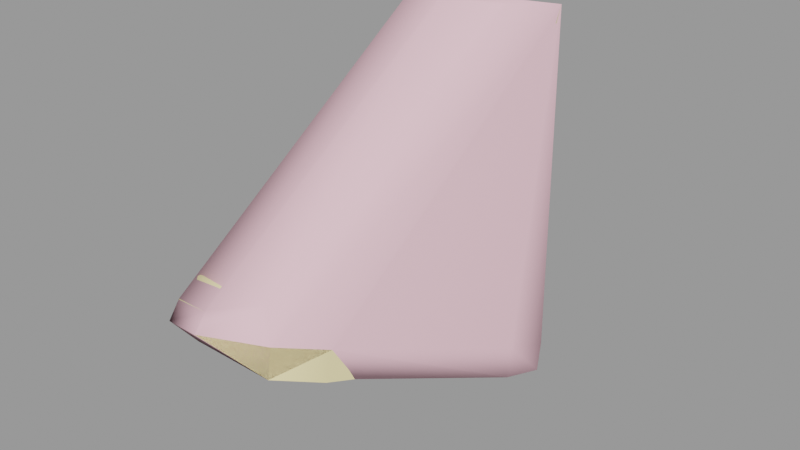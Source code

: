 # Source: soldiergib001.blend  (saved by Blender 2.92.15; exported with 4.5.12 LTS)
import bpy
from mathutils import Matrix  # noqa: F401  (used for matrix-valued properties, if any)

bpy.ops.wm.read_factory_settings(use_empty=True)
scene = bpy.context.scene
scene.name = 'soldiergib001.qc'

# ---- materials (node trees are filled in below, after node groups)
mat_soldier_red_gib = bpy.data.materials.new('soldier_red_gib')
mat_soldier_red_gib.use_transparent_shadow = False
mat_soldier_red_gib.diffuse_color = (0.9222, 0.7851, 0.4133, 1.0)
mat_phy = bpy.data.materials.new('  phy')
mat_phy.use_transparent_shadow = False
mat_phy.diffuse_color = (0.9579, 0.574, 0.6551, 1.0)

# ---- material node trees

# ---- meshes
me_soldiergib001_reference = bpy.data.meshes.new('soldiergib001_reference')
me_soldiergib001_reference.from_pydata([(-3.318, 0.4249, 3.233), (-6.886, 0.8992, 1.376), (-3.188, -0.02263, 2.22), (-7.006, 1.346, 2.391), (-2.788, 5.531, 1.043), (-2.628, 5.097, 0.0304), (-4.3, 5.561, -0.3719), (-4.42, 6.008, 0.6429), (-6.025, 4.9, 0.9412), (-5.905, 4.453, -0.07362), (-2.4, 2.85, 2.266), (-2.281, 2.406, 1.257), (-6.746, 3.939, 13.06), (-7.14, 3.12, 9.339), (-6.076, 2.773, 9.872), (-8.324, 4.335, 12.47), (-7.8, 4.47, 8.821), (-7.261, 4.264, 14.66), (-9.111, 4.958, 14.55), (-9.135, 5.79, 11.83), (-7.759, 6.07, 8.468), (-7.303, 4.981, 6.364), (-7.272, 3.505, 6.725), (-6.531, 1.93, 7.391), (-5.509, 1.465, 7.521), (-10.07, 6.624, 13.93), (-8.981, 7.397, 11.42), (-9.946, 8.194, 13.33), (-7.794, -3.385, 6.059), (-5.79, -3.007, 6.514), (-7.224, -2.558, 6.115), (-5.67, -0.741, 7.049), (-6.818, -0.1555, 6.636), (-6.442, 1.474, 6.878), (-7.48, 3.085, 5.504), (-7.441, 4.813, 4.919), (-5.737, 5.917, 5.904), (-6.622, 7.418, 8.77), (-7.453, 8.856, 11.34), (-8.233, 9.923, 13.04), (-5.639, 9.769, 13.41), (-9.349, -5.904, 6.532), (-8.448, -5.867, 7.47), (-8.906, -3.215, 5.338), (-8.126, -0.6626, 4.086), (-7.161, 2.534, 4.183), (-6.711, 4.518, 3.162), (-5.196, 6.216, 3.936), (-4.597, 6.242, 6.244), (-5.303, 7.451, 9.578), (-7.191, 1.873, 3.399), (-5.941, 4.85, 1.896), (-4.483, 6.355, 2.089), (-4.303, 5.767, 0.7927), (-5.795, 4.719, 1.048), (-8.075, -0.766, 3.195), (-9.075, -3.258, 4.174), (-9.331, -5.832, 5.341), (-8.584, -6.809, 7.431), (-6.894, -6.206, 7.871), (-6.149, -3.879, 6.671), (-7.082, -7.147, 7.723), (-8.515, -7.261, 6.723), (-6.967, -7.647, 7.053), (-2.886, 5.207, 1.178), (-7.952, -1.214, 2.181), (-9.394, -3.165, 4.095), (-9.249, -3.614, 3.085), (-9.624, -5.897, 5.194), (-9.489, -6.341, 4.257), (-8.733, -7.555, 6.846), (-8.689, -8.066, 6.247), (-6.962, -7.965, 7.227), (-6.931, -8.471, 6.634), (-5.002, -7.066, 6.256), (-4.811, -7.416, 5.285), (-4.141, -5.159, 5.562), (-3.98, -5.659, 4.61), (-4.142, -2.053, 4.227), (-4.022, -2.5, 3.213), (-3.61, 1.916, 4.603), (-3.17, 3.577, 4.552), (-2.69, 2.838, 2.245), (-3.289, 5.913, 2.507), (-4.134, 6.081, 4.957), (-3.31, 4.517, 7.022), (-5.248, -6.824, 6.116), (-5.632, -6.66, 7.37), (-4.436, -5.03, 5.438), (-4.799, -4.646, 6.218), (-4.572, -2.142, 6.156), (-3.932, 2.627, 6.449), (-4.508, 5.495, 9.126), (-4.7, 6.354, 10.29), (-5.58, 8.378, 11.22), (-5.495, 9.187, 12.09), (-4.868, 7.113, 12.08), (-5.307, 4.115, 10.1), (-4.695, 2.823, 7.84), (-4.728, 0.317, 6.748), (-4.368, 7.678, 13.47), (-5.457, 4.949, 11.9), (-5.43, 5.768, 14.44), (-5.742, 5.374, 13.05), (-4.469, 8.11, 14.07)], [], [(0, 1, 2), (0, 3, 1), (4, 5, 6), (4, 6, 7), (6, 8, 7), (6, 9, 8), (9, 3, 8), (9, 1, 3), (2, 10, 0), (2, 11, 10), (11, 4, 10), (11, 5, 4), (12, 13, 14), (12, 15, 13), (15, 16, 13), (15, 12, 17), (15, 17, 18), (19, 15, 18), (15, 19, 16), (19, 20, 16), (21, 16, 20), (21, 22, 16), (22, 13, 16), (22, 23, 13), (14, 13, 23), (14, 23, 24), (19, 18, 25), (26, 25, 27), (26, 19, 25), (19, 26, 20), (28, 29, 30), (31, 30, 29), (31, 32, 30), (32, 31, 24), (32, 24, 33), (24, 23, 33), (23, 34, 33), (23, 22, 34), (22, 35, 34), (22, 21, 35), (21, 36, 35), (36, 21, 20), (36, 20, 37), (26, 37, 20), (26, 38, 37), (38, 26, 27), (38, 27, 39), (40, 38, 39), (41, 42, 28), (41, 28, 43), (43, 28, 30), (43, 30, 44), (32, 44, 30), (32, 45, 44), (45, 32, 33), (45, 33, 34), (46, 45, 34), (46, 34, 35), (47, 46, 35), (47, 35, 36), (48, 47, 36), (37, 48, 36), (37, 49, 48), (38, 49, 37), (45, 50, 44), (45, 51, 50), (45, 46, 51), (46, 47, 52), (46, 52, 51), (51, 52, 53), (51, 53, 54), (50, 51, 54), (50, 54, 3), (55, 50, 3), (55, 44, 50), (56, 44, 55), (56, 43, 44), (57, 43, 56), (57, 41, 43), (57, 58, 41), (42, 41, 58), (59, 42, 58), (42, 59, 60), (42, 60, 28), (28, 60, 29), (59, 58, 61), (62, 61, 58), (57, 62, 58), (62, 63, 61), (52, 64, 53), (3, 65, 55), (65, 66, 55), (65, 67, 66), (67, 68, 66), (67, 69, 68), (69, 70, 68), (69, 71, 70), (71, 72, 70), (71, 73, 72), (73, 74, 72), (73, 75, 74), (75, 76, 74), (75, 77, 76), (77, 78, 76), (77, 79, 78), (79, 0, 78), (80, 78, 0), (81, 80, 0), (81, 0, 82), (64, 81, 82), (64, 83, 81), (52, 83, 64), (47, 83, 52), (47, 84, 83), (48, 84, 47), (85, 84, 48), (83, 84, 85), (83, 85, 81), (85, 80, 81), (63, 86, 87), (87, 86, 88), (87, 88, 89), (89, 88, 78), (89, 78, 90), (80, 90, 78), (91, 90, 80), (85, 91, 80), (91, 85, 92), (85, 48, 92), (48, 93, 92), (48, 49, 93), (94, 93, 49), (38, 94, 49), (94, 38, 95), (96, 94, 95), (94, 96, 93), (96, 97, 93), (93, 97, 98), (93, 98, 92), (91, 92, 98), (99, 91, 98), (91, 99, 90), (40, 95, 38), (100, 95, 40), (96, 95, 100), (101, 96, 100), (96, 101, 97), (101, 14, 97), (97, 14, 24), (97, 24, 98), (31, 98, 24), (31, 99, 98), (99, 31, 29), (99, 29, 90), (60, 90, 29), (60, 89, 90), (59, 89, 60), (59, 87, 89), (87, 59, 61), (63, 87, 61), (101, 12, 14), (12, 102, 17), (12, 103, 102), (12, 101, 103), (101, 100, 103), (103, 100, 104), (100, 40, 104), (103, 104, 102), (72, 86, 63), (72, 74, 86), (74, 88, 86), (74, 76, 88), (76, 78, 88), (66, 56, 55), (66, 57, 56), (66, 68, 57), (68, 62, 57), (68, 70, 62), (70, 63, 62), (70, 72, 63), (10, 82, 0), (10, 64, 82), (10, 4, 64), (64, 4, 7), (64, 7, 53), (7, 54, 53), (7, 8, 54), (8, 3, 54), (17, 25, 18), (17, 27, 25), (17, 39, 27), (17, 40, 39), (17, 104, 40), (17, 102, 104), (3, 0, 79), (3, 79, 65), (79, 67, 65), (79, 77, 67), (67, 77, 75), (67, 75, 69), (69, 75, 73), (69, 73, 71), (11, 6, 5), (11, 9, 6), (11, 1, 9), (11, 2, 1)])
me_soldiergib001_reference.polygons.foreach_set('use_smooth', [True] * 206)
_k = set([(0, 2), (0, 3), (0, 10), (0, 79), (0, 82), (1, 2), (1, 3), (1, 9), (2, 11), (3, 8), (3, 54), (3, 65), (4, 5), (4, 7), (4, 10), (5, 6), (5, 11), (6, 9), (7, 8), (12, 14), (12, 17), (14, 24), (17, 18), (17, 102), (18, 25), (25, 27), (27, 39), (39, 40), (40, 104), (52, 53), (53, 54), (53, 64), (55, 56), (55, 66), (56, 57), (57, 62), (62, 63), (63, 86), (64, 82), (65, 67), (66, 68), (67, 69), (68, 70), (69, 71), (70, 72), (71, 73), (72, 74), (73, 75), (74, 76), (75, 77), (76, 78), (77, 79), (78, 88), (86, 88), (102, 104)])
me_soldiergib001_reference.attributes.new('sharp_edge', 'BOOLEAN', 'EDGE').data.foreach_set('value', [ (min(e.vertices), max(e.vertices)) in _k for e in me_soldiergib001_reference.edges])
_uv = me_soldiergib001_reference.uv_layers.new(name='UVMap')
_uv.uv.foreach_set('vector', [0.4764, 0.07024, 0.4749, 0.01835, 0.4692, 0.06703, 0.4764, 0.07024, 0.482, 0.02168, 0.4749, 0.01835, 0.679, 0.5893, 0.6798, 0.5761, 0.6681, 0.5769, 0.679, 0.5893, 0.6681, 0.5769, 0.6691, 0.5905, 0.6681, 0.5769, 0.6577, 0.596, 0.6691, 0.5905, 0.6681, 0.5769, 0.6563, 0.5818, 0.6577, 0.596, 0.6563, 0.5818, 0.6367, 0.6101, 0.6577, 0.596, 0.6563, 0.5818, 0.6331, 0.5976, 0.6367, 0.6101, 0.7139, 0.5967, 0.6961, 0.598, 0.7104, 0.6093, 0.7139, 0.5967, 0.6979, 0.5843, 0.6961, 0.598, 0.6979, 0.5843, 0.679, 0.5893, 0.6961, 0.598, 0.6979, 0.5843, 0.6798, 0.5761, 0.679, 0.5893, 0.6238, 0.7327, 0.635, 0.6916, 0.626, 0.6967, 0.6238, 0.7327, 0.6344, 0.7336, 0.635, 0.6916, 0.6344, 0.7336, 0.6449, 0.693, 0.635, 0.6916, 0.6344, 0.7336, 0.6238, 0.7327, 0.6226, 0.7521, 0.6344, 0.7336, 0.6226, 0.7521, 0.6331, 0.7615, 0.645, 0.7359, 0.6344, 0.7336, 0.6331, 0.7615, 0.6344, 0.7336, 0.645, 0.7359, 0.6449, 0.693, 0.645, 0.7359, 0.6552, 0.6951, 0.6449, 0.693, 0.6536, 0.6663, 0.6449, 0.693, 0.6552, 0.6951, 0.6536, 0.6663, 0.6434, 0.6652, 0.6449, 0.693, 0.6434, 0.6652, 0.635, 0.6916, 0.6449, 0.693, 0.6434, 0.6652, 0.6315, 0.666, 0.635, 0.6916, 0.626, 0.6967, 0.635, 0.6916, 0.6315, 0.666, 0.626, 0.6967, 0.6315, 0.666, 0.6244, 0.6718, 0.645, 0.7359, 0.6331, 0.7615, 0.6439, 0.7661, 0.6541, 0.7375, 0.6439, 0.7661, 0.6519, 0.7665, 0.6541, 0.7375, 0.645, 0.7359, 0.6439, 0.7661, 0.645, 0.7359, 0.6541, 0.7375, 0.6552, 0.6951, 0.6023, 0.633, 0.6033, 0.6571, 0.6078, 0.639, 0.6155, 0.6646, 0.6078, 0.639, 0.6033, 0.6571, 0.6155, 0.6646, 0.6212, 0.6519, 0.6078, 0.639, 0.6212, 0.6519, 0.6155, 0.6646, 0.6244, 0.6718, 0.6212, 0.6519, 0.6244, 0.6718, 0.6299, 0.6601, 0.6244, 0.6718, 0.6315, 0.666, 0.6299, 0.6601, 0.6315, 0.666, 0.6429, 0.6501, 0.6299, 0.6601, 0.6315, 0.666, 0.6434, 0.6652, 0.6429, 0.6501, 0.6434, 0.6652, 0.6536, 0.6491, 0.6429, 0.6501, 0.6434, 0.6652, 0.6536, 0.6663, 0.6536, 0.6491, 0.6536, 0.6663, 0.6663, 0.6605, 0.6536, 0.6491, 0.6663, 0.6605, 0.6536, 0.6663, 0.6552, 0.6951, 0.6663, 0.6605, 0.6552, 0.6951, 0.6664, 0.7012, 0.6541, 0.7375, 0.6664, 0.7012, 0.6552, 0.6951, 0.6541, 0.7375, 0.6655, 0.7378, 0.6664, 0.7012, 0.6655, 0.7378, 0.6541, 0.7375, 0.6519, 0.7665, 0.6655, 0.7378, 0.6519, 0.7665, 0.6633, 0.7678, 0.6761, 0.7637, 0.6655, 0.7378, 0.6633, 0.7678, 0.5858, 0.6176, 0.5842, 0.6325, 0.6023, 0.633, 0.5858, 0.6176, 0.6023, 0.633, 0.6035, 0.6171, 0.6035, 0.6171, 0.6023, 0.633, 0.6078, 0.639, 0.6035, 0.6171, 0.6078, 0.639, 0.6214, 0.6171, 0.6212, 0.6519, 0.6214, 0.6171, 0.6078, 0.639, 0.6212, 0.6519, 0.641, 0.6325, 0.6214, 0.6171, 0.641, 0.6325, 0.6212, 0.6519, 0.6299, 0.6601, 0.641, 0.6325, 0.6299, 0.6601, 0.6429, 0.6501, 0.6547, 0.6269, 0.641, 0.6325, 0.6429, 0.6501, 0.6547, 0.6269, 0.6429, 0.6501, 0.6536, 0.6491, 0.6688, 0.6354, 0.6547, 0.6269, 0.6536, 0.6491, 0.6688, 0.6354, 0.6536, 0.6491, 0.6663, 0.6605, 0.675, 0.6626, 0.6688, 0.6354, 0.6663, 0.6605, 0.6664, 0.7012, 0.675, 0.6626, 0.6663, 0.6605, 0.6664, 0.7012, 0.6763, 0.7065, 0.675, 0.6626, 0.6655, 0.7378, 0.6763, 0.7065, 0.6664, 0.7012, 0.641, 0.6325, 0.6381, 0.6221, 0.6214, 0.6171, 0.641, 0.6325, 0.6588, 0.6103, 0.6381, 0.6221, 0.641, 0.6325, 0.6547, 0.6269, 0.6588, 0.6103, 0.6547, 0.6269, 0.6688, 0.6354, 0.6709, 0.6116, 0.6547, 0.6269, 0.6709, 0.6116, 0.6588, 0.6103, 0.6588, 0.6103, 0.6709, 0.6116, 0.6697, 0.5943, 0.6588, 0.6103, 0.6697, 0.5943, 0.6586, 0.5992, 0.6381, 0.6221, 0.6588, 0.6103, 0.6586, 0.5992, 0.6381, 0.6221, 0.6586, 0.5992, 0.6367, 0.6101, 0.623, 0.6067, 0.6381, 0.6221, 0.6367, 0.6101, 0.623, 0.6067, 0.6214, 0.6171, 0.6381, 0.6221, 0.6057, 0.6038, 0.6214, 0.6171, 0.623, 0.6067, 0.6057, 0.6038, 0.6035, 0.6171, 0.6214, 0.6171, 0.5883, 0.6049, 0.6035, 0.6171, 0.6057, 0.6038, 0.5883, 0.6049, 0.5858, 0.6176, 0.6035, 0.6171, 0.5883, 0.6049, 0.5786, 0.6273, 0.5858, 0.6176, 0.5842, 0.6325, 0.5858, 0.6176, 0.5786, 0.6273, 0.5816, 0.6491, 0.5842, 0.6325, 0.5786, 0.6273, 0.5842, 0.6325, 0.5816, 0.6491, 0.5989, 0.6536, 0.5842, 0.6325, 0.5989, 0.6536, 0.6023, 0.633, 0.6023, 0.633, 0.5989, 0.6536, 0.6033, 0.6571, 0.5816, 0.6491, 0.5786, 0.6273, 0.5739, 0.6408, 0.5765, 0.6174, 0.5739, 0.6408, 0.5786, 0.6273, 0.5883, 0.6049, 0.5765, 0.6174, 0.5786, 0.6273, 0.5765, 0.6174, 0.5688, 0.6326, 0.5739, 0.6408, 0.6709, 0.6116, 0.68, 0.5935, 0.6697, 0.5943, 0.6367, 0.6101, 0.6237, 0.592, 0.623, 0.6067, 0.6237, 0.592, 0.6059, 0.5997, 0.623, 0.6067, 0.6237, 0.592, 0.6061, 0.587, 0.6059, 0.5997, 0.6061, 0.587, 0.5881, 0.6009, 0.6059, 0.5997, 0.6061, 0.587, 0.5872, 0.5886, 0.5881, 0.6009, 0.5872, 0.5886, 0.5747, 0.6145, 0.5881, 0.6009, 0.5872, 0.5886, 0.5724, 0.6067, 0.5747, 0.6145, 0.5724, 0.6067, 0.567, 0.6292, 0.5747, 0.6145, 0.5724, 0.6067, 0.5634, 0.6222, 0.567, 0.6292, 0.7739, 0.6211, 0.7597, 0.6146, 0.7716, 0.6296, 0.7739, 0.6211, 0.7603, 0.6017, 0.7597, 0.6146, 0.7603, 0.6017, 0.7466, 0.6109, 0.7597, 0.6146, 0.7603, 0.6017, 0.7477, 0.5983, 0.7466, 0.6109, 0.7477, 0.5983, 0.7264, 0.6127, 0.7466, 0.6109, 0.7477, 0.5983, 0.7268, 0.5982, 0.7264, 0.6127, 0.7268, 0.5982, 0.7104, 0.6093, 0.7264, 0.6127, 0.7034, 0.6287, 0.7264, 0.6127, 0.7104, 0.6093, 0.6927, 0.6314, 0.7034, 0.6287, 0.7104, 0.6093, 0.6927, 0.6314, 0.7104, 0.6093, 0.6955, 0.6012, 0.68, 0.5935, 0.6927, 0.6314, 0.6955, 0.6012, 0.68, 0.5935, 0.6776, 0.612, 0.6927, 0.6314, 0.6709, 0.6116, 0.6776, 0.612, 0.68, 0.5935, 0.6688, 0.6354, 0.6776, 0.612, 0.6709, 0.6116, 0.6688, 0.6354, 0.6762, 0.6449, 0.6776, 0.612, 0.675, 0.6626, 0.6762, 0.6449, 0.6688, 0.6354, 0.6898, 0.662, 0.6762, 0.6449, 0.675, 0.6626, 0.6776, 0.612, 0.6762, 0.6449, 0.6898, 0.662, 0.6776, 0.612, 0.6898, 0.662, 0.6927, 0.6314, 0.6898, 0.662, 0.7034, 0.6287, 0.6927, 0.6314, 0.7697, 0.6324, 0.7584, 0.6183, 0.7599, 0.6339, 0.7599, 0.6339, 0.7584, 0.6183, 0.7459, 0.6151, 0.7599, 0.6339, 0.7459, 0.6151, 0.7453, 0.6264, 0.7453, 0.6264, 0.7459, 0.6151, 0.7264, 0.6127, 0.7453, 0.6264, 0.7264, 0.6127, 0.7301, 0.6353, 0.7034, 0.6287, 0.7301, 0.6353, 0.7264, 0.6127, 0.7017, 0.6518, 0.7301, 0.6353, 0.7034, 0.6287, 0.6898, 0.662, 0.7017, 0.6518, 0.7034, 0.6287, 0.7017, 0.6518, 0.6898, 0.662, 0.6873, 0.6909, 0.6898, 0.662, 0.675, 0.6626, 0.6873, 0.6909, 0.675, 0.6626, 0.6853, 0.708, 0.6873, 0.6909, 0.675, 0.6626, 0.6763, 0.7065, 0.6853, 0.708, 0.6764, 0.7304, 0.6853, 0.708, 0.6763, 0.7065, 0.6655, 0.7378, 0.6764, 0.7304, 0.6763, 0.7065, 0.6764, 0.7304, 0.6655, 0.7378, 0.6758, 0.7458, 0.6865, 0.7325, 0.6764, 0.7304, 0.6758, 0.7458, 0.6764, 0.7304, 0.6865, 0.7325, 0.6853, 0.708, 0.6865, 0.7325, 0.6981, 0.697, 0.6853, 0.708, 0.6853, 0.708, 0.6981, 0.697, 0.7031, 0.6696, 0.6853, 0.708, 0.7031, 0.6696, 0.6873, 0.6909, 0.7017, 0.6518, 0.6873, 0.6909, 0.7031, 0.6696, 0.7168, 0.651, 0.7017, 0.6518, 0.7031, 0.6696, 0.7017, 0.6518, 0.7168, 0.651, 0.7301, 0.6353, 0.6761, 0.7637, 0.6758, 0.7458, 0.6655, 0.7378, 0.6882, 0.7531, 0.6758, 0.7458, 0.6761, 0.7637, 0.6865, 0.7325, 0.6758, 0.7458, 0.6882, 0.7531, 0.6982, 0.7192, 0.6865, 0.7325, 0.6882, 0.7531, 0.6865, 0.7325, 0.6982, 0.7192, 0.6981, 0.697, 0.6982, 0.7192, 0.7089, 0.6929, 0.6981, 0.697, 0.6981, 0.697, 0.7089, 0.6929, 0.7133, 0.6691, 0.6981, 0.697, 0.7133, 0.6691, 0.7031, 0.6696, 0.725, 0.6571, 0.7031, 0.6696, 0.7133, 0.6691, 0.725, 0.6571, 0.7168, 0.651, 0.7031, 0.6696, 0.7168, 0.651, 0.725, 0.6571, 0.7378, 0.6455, 0.7168, 0.651, 0.7378, 0.6455, 0.7301, 0.6353, 0.7437, 0.646, 0.7301, 0.6353, 0.7378, 0.6455, 0.7437, 0.646, 0.7453, 0.6264, 0.7301, 0.6353, 0.7607, 0.6497, 0.7453, 0.6264, 0.7437, 0.646, 0.7607, 0.6497, 0.7599, 0.6339, 0.7453, 0.6264, 0.7599, 0.6339, 0.7607, 0.6497, 0.7672, 0.6433, 0.7697, 0.6324, 0.7599, 0.6339, 0.7672, 0.6433, 0.6982, 0.7192, 0.7103, 0.7287, 0.7089, 0.6929, 0.7103, 0.7287, 0.7018, 0.7508, 0.7148, 0.7453, 0.7103, 0.7287, 0.7003, 0.7329, 0.7018, 0.7508, 0.7103, 0.7287, 0.6982, 0.7192, 0.7003, 0.7329, 0.6982, 0.7192, 0.6882, 0.7531, 0.7003, 0.7329, 0.7003, 0.7329, 0.6882, 0.7531, 0.6882, 0.7617, 0.6882, 0.7531, 0.6761, 0.7637, 0.6882, 0.7617, 0.7003, 0.7329, 0.6882, 0.7617, 0.7018, 0.7508, 0.7716, 0.6296, 0.7584, 0.6183, 0.7697, 0.6324, 0.7716, 0.6296, 0.7597, 0.6146, 0.7584, 0.6183, 0.7597, 0.6146, 0.7459, 0.6151, 0.7584, 0.6183, 0.7597, 0.6146, 0.7466, 0.6109, 0.7459, 0.6151, 0.7466, 0.6109, 0.7264, 0.6127, 0.7459, 0.6151, 0.6059, 0.5997, 0.6057, 0.6038, 0.623, 0.6067, 0.6059, 0.5997, 0.5883, 0.6049, 0.6057, 0.6038, 0.6059, 0.5997, 0.5881, 0.6009, 0.5883, 0.6049, 0.5881, 0.6009, 0.5765, 0.6174, 0.5883, 0.6049, 0.5881, 0.6009, 0.5747, 0.6145, 0.5765, 0.6174, 0.5747, 0.6145, 0.5688, 0.6326, 0.5765, 0.6174, 0.5747, 0.6145, 0.567, 0.6292, 0.5688, 0.6326, 0.6961, 0.598, 0.6955, 0.6012, 0.7104, 0.6093, 0.6961, 0.598, 0.68, 0.5935, 0.6955, 0.6012, 0.6961, 0.598, 0.679, 0.5893, 0.68, 0.5935, 0.68, 0.5935, 0.679, 0.5893, 0.6691, 0.5905, 0.68, 0.5935, 0.6691, 0.5905, 0.6697, 0.5943, 0.6691, 0.5905, 0.6586, 0.5992, 0.6697, 0.5943, 0.6691, 0.5905, 0.6577, 0.596, 0.6586, 0.5992, 0.6577, 0.596, 0.6367, 0.6101, 0.6586, 0.5992, 0.07967, 0.7874, 0.02558, 0.8624, 0.04519, 0.8079, 0.07967, 0.7874, 0.02575, 0.9151, 0.02558, 0.8624, 0.07967, 0.7874, 0.05581, 0.9735, 0.02575, 0.9151, 0.07967, 0.7874, 0.1043, 0.9703, 0.05581, 0.9735, 0.07967, 0.7874, 0.128, 0.9161, 0.1043, 0.9703, 0.07967, 0.7874, 0.1121, 0.8385, 0.128, 0.9161, 0.482, 0.02168, 0.4764, 0.07024, 0.4951, 0.0793, 0.482, 0.02168, 0.4951, 0.0793, 0.4995, 0.02543, 0.4951, 0.0793, 0.5179, 0.02814, 0.4995, 0.02543, 0.4951, 0.0793, 0.5138, 0.1027, 0.5179, 0.02814, 0.5179, 0.02814, 0.5138, 0.1027, 0.5269, 0.106, 0.5179, 0.02814, 0.5269, 0.106, 0.5349, 0.04524, 0.5349, 0.04524, 0.5269, 0.106, 0.5434, 0.09481, 0.5349, 0.04524, 0.5434, 0.09481, 0.5464, 0.07195, 0.4519, 0.05978, 0.4391, 0.01423, 0.4368, 0.03658, 0.4519, 0.05978, 0.4506, 0.003877, 0.4391, 0.01423, 0.4519, 0.05978, 0.4749, 0.01835, 0.4506, 0.003877, 0.4519, 0.05978, 0.4692, 0.06703, 0.4749, 0.01835])
me_soldiergib001_reference.materials.append(mat_soldier_red_gib)
me_soldiergib001_reference.use_remesh_fix_poles = True
me_soldiergib001_reference.use_remesh_preserve_attributes = False
me_soldiergib001_reference.use_mirror_vertex_groups = False
me_soldiergib001_reference.update()
me_soldiergib001_reference.normals_split_custom_set([tuple(v) for v in zip(*[iter([-0.3015, -0.8858, 0.3529, -0.3019, -0.8852, 0.3539, -0.3016, -0.8857, 0.3531, -0.3015, -0.8858, 0.3529, -0.3019, -0.8853, 0.3538, -0.3019, -0.8852, 0.3539, 0.3327, 0.8808, -0.3368, 0.3327, 0.8809, -0.3368, -0.1344, 0.9034, -0.4073, 0.3327, 0.8808, -0.3368, -0.1344, 0.9034, -0.4073, -0.1345, 0.9034, -0.4072, -0.1344, 0.9034, -0.4073, -0.8177, 0.4847, -0.3104, -0.1345, 0.9034, -0.4072, -0.1344, 0.9034, -0.4073, -0.8177, 0.4848, -0.3104, -0.8177, 0.4847, -0.3104, -0.8177, 0.4848, -0.3104, -0.9629, 0.1858, -0.1959, -0.8177, 0.4847, -0.3104, -0.8177, 0.4848, -0.3104, -0.9629, 0.1858, -0.1959, -0.9629, 0.1858, -0.1959, 0.9374, -0.2608, 0.2308, 0.9872, -0.04972, 0.1516, 0.9374, -0.2608, 0.2308, 0.9374, -0.2608, 0.2308, 0.9872, -0.04973, 0.1517, 0.9872, -0.04972, 0.1516, 0.9872, -0.04973, 0.1517, 0.9843, 0.164, 0.06452, 0.9872, -0.04972, 0.1516, 0.9872, -0.04973, 0.1517, 0.9843, 0.164, 0.06452, 0.9843, 0.164, 0.06452, -0.3401, -0.9226, 0.1821, -0.6843, -0.7197, 0.1175, -0.3967, -0.8678, 0.2994, -0.3401, -0.9226, 0.1821, -0.634, -0.7731, 0.01796, -0.6843, -0.7197, 0.1175, -0.634, -0.7731, 0.01796, -0.9448, -0.2643, -0.1937, -0.6843, -0.7197, 0.1175, -0.634, -0.7731, 0.01796, -0.3401, -0.9226, 0.1821, -0.324, -0.9375, 0.1269, -0.634, -0.7731, 0.01796, -0.324, -0.9375, 0.1269, -0.6176, -0.7863, -0.01551, -0.9139, -0.2916, -0.2826, -0.634, -0.7731, 0.01796, -0.6176, -0.7863, -0.01551, -0.634, -0.7731, 0.01796, -0.9139, -0.2916, -0.2826, -0.9448, -0.2643, -0.1937, -0.9139, -0.2916, -0.2826, -0.8391, 0.3214, -0.4388, -0.9448, -0.2643, -0.1937, -0.8843, 0.4302, -0.1814, -0.9448, -0.2643, -0.1937, -0.8391, 0.3214, -0.4388, -0.8843, 0.4302, -0.1814, -0.9778, -0.2065, 0.03475, -0.9448, -0.2643, -0.1937, -0.9778, -0.2065, 0.03475, -0.6843, -0.7197, 0.1175, -0.9448, -0.2643, -0.1937, -0.9778, -0.2065, 0.03475, -0.7122, -0.6297, 0.3102, -0.6843, -0.7197, 0.1175, -0.3967, -0.8678, 0.2994, -0.6843, -0.7197, 0.1175, -0.7122, -0.6297, 0.3102, -0.3967, -0.8678, 0.2994, -0.7122, -0.6297, 0.3102, -0.04635, -0.6157, 0.7866, -0.9139, -0.2916, -0.2826, -0.6176, -0.7863, -0.01551, -0.9063, -0.3035, -0.2941, -0.8131, 0.287, -0.5064, -0.9063, -0.3035, -0.2941, -0.8085, 0.2658, -0.525, -0.8131, 0.287, -0.5064, -0.9139, -0.2916, -0.2826, -0.9063, -0.3035, -0.2941, -0.9139, -0.2916, -0.2826, -0.8131, 0.287, -0.5064, -0.8391, 0.3214, -0.4388, -0.3727, 0.4182, 0.8284, 0.03786, -0.04539, 0.9983, -0.5465, 0.1791, 0.8181, 0.007332, -0.2137, 0.9769, -0.5465, 0.1791, 0.8181, 0.03786, -0.04539, 0.9983, 0.007332, -0.2137, 0.9769, -0.7409, -0.06014, 0.669, -0.5465, 0.1791, 0.8181, -0.7409, -0.06014, 0.669, 0.007332, -0.2137, 0.9769, -0.04635, -0.6157, 0.7866, -0.7409, -0.06014, 0.669, -0.04635, -0.6157, 0.7866, -0.7676, -0.3611, 0.5295, -0.04635, -0.6157, 0.7866, -0.7122, -0.6297, 0.3102, -0.7676, -0.3611, 0.5295, -0.7122, -0.6297, 0.3102, -0.9909, -0.1175, 0.06511, -0.7676, -0.3611, 0.5295, -0.7122, -0.6297, 0.3102, -0.9778, -0.2065, 0.03475, -0.9909, -0.1175, 0.06511, -0.9778, -0.2065, 0.03475, -0.8701, 0.4763, -0.1271, -0.9909, -0.1175, 0.06511, -0.9778, -0.2065, 0.03475, -0.8843, 0.4302, -0.1814, -0.8701, 0.4763, -0.1271, -0.8843, 0.4302, -0.1814, -0.3688, 0.8984, -0.2386, -0.8701, 0.4763, -0.1271, -0.3688, 0.8984, -0.2386, -0.8843, 0.4302, -0.1814, -0.8391, 0.3214, -0.4388, -0.3688, 0.8984, -0.2386, -0.8391, 0.3214, -0.4388, -0.2477, 0.8291, -0.5012, -0.8131, 0.287, -0.5064, -0.2477, 0.8291, -0.5012, -0.8391, 0.3214, -0.4388, -0.8131, 0.287, -0.5064, -0.1685, 0.7939, -0.5843, -0.2477, 0.8291, -0.5012, -0.1685, 0.7939, -0.5843, -0.8131, 0.287, -0.5064, -0.8085, 0.2658, -0.525, -0.1685, 0.7939, -0.5843, -0.8085, 0.2658, -0.525, -0.2864, 0.7772, -0.5603, 0.5175, 0.7821, -0.3472, -0.1685, 0.7939, -0.5843, -0.2864, 0.7772, -0.5603, -0.8973, 0.05406, 0.4382, -0.4381, 0.2648, 0.859, -0.3727, 0.4182, 0.8284, -0.8973, 0.05406, 0.4382, -0.3727, 0.4182, 0.8284, -0.8194, 0.3937, 0.4165, -0.8194, 0.3937, 0.4165, -0.3727, 0.4182, 0.8284, -0.5465, 0.1791, 0.8181, -0.8194, 0.3937, 0.4165, -0.5465, 0.1791, 0.8181, -0.9224, 0.3496, 0.1641, -0.7409, -0.06014, 0.669, -0.9224, 0.3496, 0.1641, -0.5465, 0.1791, 0.8181, -0.7409, -0.06014, 0.669, -0.9938, 0.09733, -0.05312, -0.9224, 0.3496, 0.1641, -0.9938, 0.09733, -0.05312, -0.7409, -0.06014, 0.669, -0.7676, -0.3611, 0.5295, -0.9938, 0.09733, -0.05312, -0.7676, -0.3611, 0.5295, -0.9909, -0.1175, 0.06511, -0.8496, 0.4368, -0.2957, -0.9938, 0.09733, -0.05312, -0.9909, -0.1175, 0.06511, -0.8496, 0.4368, -0.2957, -0.9909, -0.1175, 0.06511, -0.8701, 0.4763, -0.1271, -0.3138, 0.9451, -0.09137, -0.8496, 0.4368, -0.2957, -0.8701, 0.4763, -0.1271, -0.3138, 0.9451, -0.09137, -0.8701, 0.4763, -0.1271, -0.3688, 0.8984, -0.2386, 0.4876, 0.8709, -0.06148, -0.3138, 0.9451, -0.09137, -0.3688, 0.8984, -0.2386, -0.2477, 0.8291, -0.5012, 0.4876, 0.8709, -0.06148, -0.3688, 0.8984, -0.2386, -0.2477, 0.8291, -0.5012, 0.6035, 0.7528, -0.2628, 0.4876, 0.8709, -0.06148, -0.1685, 0.7939, -0.5843, 0.6035, 0.7528, -0.2628, -0.2477, 0.8291, -0.5012, -0.9938, 0.09733, -0.05312, -0.9323, 0.2505, -0.2608, -0.9224, 0.3496, 0.1641, -0.9938, 0.09733, -0.05312, -0.8287, 0.4697, -0.3044, -0.9323, 0.2505, -0.2608, -0.9938, 0.09733, -0.05312, -0.8496, 0.4368, -0.2957, -0.8287, 0.4697, -0.3044, -0.8496, 0.4368, -0.2957, -0.3138, 0.9451, -0.09137, -0.1979, 0.9511, -0.2373, -0.8496, 0.4368, -0.2957, -0.1979, 0.9511, -0.2373, -0.8287, 0.4697, -0.3044, -0.8287, 0.4697, -0.3044, -0.1979, 0.9511, -0.2373, -0.6213, 0.7097, -0.3322, -0.8287, 0.4697, -0.3044, -0.6213, 0.7097, -0.3322, -0.8108, 0.4991, -0.3058, -0.9323, 0.2505, -0.2608, -0.8287, 0.4697, -0.3044, -0.8108, 0.4991, -0.3058, -0.9323, 0.2505, -0.2608, -0.8108, 0.4991, -0.3058, -0.9182, 0.3092, -0.2476, -0.9171, 0.3523, -0.1868, -0.9323, 0.2505, -0.2608, -0.9182, 0.3092, -0.2476, -0.9171, 0.3523, -0.1868, -0.9224, 0.3496, 0.1641, -0.9323, 0.2505, -0.2608, -0.9661, 0.2535, 0.04804, -0.9224, 0.3496, 0.1641, -0.9171, 0.3523, -0.1868, -0.9661, 0.2535, 0.04804, -0.8194, 0.3937, 0.4165, -0.9224, 0.3496, 0.1641, -0.9795, -0.1893, 0.06928, -0.8194, 0.3937, 0.4165, -0.9661, 0.2535, 0.04804, -0.9795, -0.1893, 0.06928, -0.8973, 0.05406, 0.4382, -0.8194, 0.3937, 0.4165, -0.9795, -0.1893, 0.06928, -0.6306, -0.3897, 0.6712, -0.8973, 0.05406, 0.4382, -0.4381, 0.2648, 0.859, -0.8973, 0.05406, 0.4382, -0.6306, -0.3897, 0.6712, 0.1015, 0.1467, 0.984, -0.4381, 0.2648, 0.859, -0.6306, -0.3897, 0.6712, -0.4381, 0.2648, 0.859, 0.1015, 0.1467, 0.984, 0.09504, 0.2672, 0.9589, -0.4381, 0.2648, 0.859, 0.09504, 0.2672, 0.9589, -0.3727, 0.4182, 0.8284, -0.3727, 0.4182, 0.8284, 0.09504, 0.2672, 0.9589, 0.03786, -0.04539, 0.9983, 0.1015, 0.1467, 0.984, -0.6306, -0.3897, 0.6712, 0.07447, -0.5471, 0.8338, -0.6238, -0.7155, 0.3146, 0.07447, -0.5471, 0.8338, -0.6306, -0.3897, 0.6712, -0.9795, -0.1893, 0.06928, -0.6238, -0.7155, 0.3146, -0.6306, -0.3897, 0.6712, -0.6238, -0.7155, 0.3146, 0.1021, -0.8625, 0.4956, 0.07447, -0.5471, 0.8338, -0.1979, 0.9511, -0.2373, 0.8036, 0.5883, -0.09038, 0.424, 0.8461, -0.3229, -0.9182, 0.3092, -0.2476, -0.8901, 0.3639, -0.2743, -0.9171, 0.3523, -0.1868, -0.8901, 0.3639, -0.2743, -0.9539, 0.2023, -0.2218, -0.9171, 0.3523, -0.1868, -0.8901, 0.3639, -0.2743, -0.9539, 0.2023, -0.2218, -0.9539, 0.2023, -0.2218, -0.9539, 0.2023, -0.2218, -0.9856, -0.1677, -0.02216, -0.9539, 0.2023, -0.2218, -0.9539, 0.2023, -0.2218, -0.9856, -0.1677, -0.02216, -0.9856, -0.1677, -0.02216, -0.9856, -0.1677, -0.02216, -0.6885, -0.6049, 0.3999, -0.9856, -0.1677, -0.02216, -0.9856, -0.1677, -0.02216, -0.6886, -0.605, 0.3999, -0.6885, -0.6049, 0.3999, -0.6886, -0.605, 0.3999, 0.1563, -0.7897, 0.5933, -0.6885, -0.6049, 0.3999, -0.6886, -0.605, 0.3999, 0.1563, -0.7897, 0.5933, 0.1563, -0.7897, 0.5933, 0.1563, -0.7897, 0.5933, 0.7684, -0.5079, 0.3894, 0.1563, -0.7897, 0.5933, 0.1563, -0.7897, 0.5933, 0.7684, -0.508, 0.3894, 0.7684, -0.5079, 0.3894, 0.7684, -0.508, 0.3894, 0.969, -0.1271, 0.2118, 0.7684, -0.5079, 0.3894, 0.7684, -0.508, 0.3894, 0.969, -0.1271, 0.2118, 0.969, -0.1271, 0.2118, 0.969, -0.1271, 0.2118, 0.9708, -0.08867, 0.2231, 0.969, -0.1271, 0.2118, 0.969, -0.1271, 0.2118, 0.9822, -0.08766, 0.166, 0.9708, -0.08867, 0.2231, 0.9822, -0.08766, 0.166, 0.9471, -0.1845, 0.2625, 0.9708, -0.08867, 0.2231, 0.9366, -0.1951, 0.291, 0.9708, -0.08867, 0.2231, 0.9471, -0.1845, 0.2625, 0.9785, 0.009925, 0.2059, 0.9366, -0.1951, 0.291, 0.9471, -0.1845, 0.2625, 0.9785, 0.009925, 0.2059, 0.9471, -0.1845, 0.2625, 0.9715, 0.00265, 0.2371, 0.8036, 0.5883, -0.09038, 0.9785, 0.009925, 0.2059, 0.9715, 0.00265, 0.2371, 0.8036, 0.5883, -0.09038, 0.7348, 0.6782, 0.006219, 0.9785, 0.009925, 0.2059, -0.1979, 0.9511, -0.2373, 0.7348, 0.6782, 0.006219, 0.8036, 0.5883, -0.09038, -0.3138, 0.9451, -0.09137, 0.7348, 0.6782, 0.006219, -0.1979, 0.9511, -0.2373, -0.3138, 0.9451, -0.09137, 0.5188, 0.849, 0.1003, 0.7348, 0.6782, 0.006219, 0.4876, 0.8709, -0.06148, 0.5188, 0.849, 0.1003, -0.3138, 0.9451, -0.09137, 0.9528, 0.08791, 0.2907, 0.5188, 0.849, 0.1003, 0.4876, 0.8709, -0.06148, 0.7348, 0.6782, 0.006219, 0.5188, 0.849, 0.1003, 0.9528, 0.08791, 0.2907, 0.7348, 0.6782, 0.006219, 0.9528, 0.08791, 0.2907, 0.9785, 0.009925, 0.2059, 0.9528, 0.08791, 0.2907, 0.9366, -0.1951, 0.291, 0.9785, 0.009925, 0.2059, 0.1021, -0.8625, 0.4956, 0.7404, -0.5269, 0.4174, 0.6175, -0.2598, 0.7424, 0.6175, -0.2598, 0.7424, 0.7404, -0.5269, 0.4174, 0.9347, -0.1152, 0.3363, 0.6175, -0.2598, 0.7424, 0.9347, -0.1152, 0.3363, 0.726, 0.02116, 0.6873, 0.726, 0.02116, 0.6873, 0.9347, -0.1152, 0.3363, 0.9708, -0.08867, 0.2231, 0.726, 0.02116, 0.6873, 0.9708, -0.08867, 0.2231, 0.7873, -0.1143, 0.6059, 0.9366, -0.1951, 0.291, 0.7873, -0.1143, 0.6059, 0.9708, -0.08867, 0.2231, 0.8725, -0.263, 0.4119, 0.7873, -0.1143, 0.6059, 0.9366, -0.1951, 0.291, 0.9528, 0.08791, 0.2907, 0.8725, -0.263, 0.4119, 0.9366, -0.1951, 0.291, 0.8725, -0.263, 0.4119, 0.9528, 0.08791, 0.2907, 0.9449, 0.1124, 0.3076, 0.9528, 0.08791, 0.2907, 0.4876, 0.8709, -0.06148, 0.9449, 0.1124, 0.3076, 0.4876, 0.8709, -0.06148, 0.9883, 0.07569, 0.1326, 0.9449, 0.1124, 0.3076, 0.4876, 0.8709, -0.06148, 0.6035, 0.7528, -0.2628, 0.9883, 0.07569, 0.1326, 0.6055, 0.6523, -0.456, 0.9883, 0.07569, 0.1326, 0.6035, 0.7528, -0.2628, -0.1685, 0.7939, -0.5843, 0.6055, 0.6523, -0.456, 0.6035, 0.7528, -0.2628, 0.6055, 0.6523, -0.456, -0.1685, 0.7939, -0.5843, 0.5537, 0.6789, -0.4822, 0.9985, 0.005244, -0.05527, 0.6055, 0.6523, -0.456, 0.5537, 0.6789, -0.4822, 0.6055, 0.6523, -0.456, 0.9985, 0.005244, -0.05527, 0.9883, 0.07569, 0.1326, 0.9985, 0.005244, -0.05527, 0.8444, -0.4024, 0.3536, 0.9883, 0.07569, 0.1326, 0.9883, 0.07569, 0.1326, 0.8444, -0.4024, 0.3536, 0.7483, -0.3428, 0.5679, 0.9883, 0.07569, 0.1326, 0.7483, -0.3428, 0.5679, 0.9449, 0.1124, 0.3076, 0.8725, -0.263, 0.4119, 0.9449, 0.1124, 0.3076, 0.7483, -0.3428, 0.5679, 0.6903, -0.2321, 0.6853, 0.8725, -0.263, 0.4119, 0.7483, -0.3428, 0.5679, 0.8725, -0.263, 0.4119, 0.6903, -0.2321, 0.6853, 0.7873, -0.1143, 0.6059, 0.5175, 0.7821, -0.3472, 0.5537, 0.6789, -0.4822, -0.1685, 0.7939, -0.5843, 0.9941, -0.02279, -0.1064, 0.5537, 0.6789, -0.4822, 0.5175, 0.7821, -0.3472, 0.9985, 0.005244, -0.05527, 0.5537, 0.6789, -0.4822, 0.9941, -0.02279, -0.1064, 0.8581, -0.4443, 0.2574, 0.9985, 0.005244, -0.05527, 0.9941, -0.02279, -0.1064, 0.9985, 0.005244, -0.05527, 0.8581, -0.4443, 0.2574, 0.8444, -0.4024, 0.3536, 0.8581, -0.4443, 0.2574, 0.7444, -0.5281, 0.4087, 0.8444, -0.4024, 0.3536, 0.8444, -0.4024, 0.3536, 0.7444, -0.5281, 0.4087, -0.04635, -0.6157, 0.7866, 0.8444, -0.4024, 0.3536, -0.04635, -0.6157, 0.7866, 0.7483, -0.3428, 0.5679, 0.007332, -0.2137, 0.9769, 0.7483, -0.3428, 0.5679, -0.04635, -0.6157, 0.7866, 0.007332, -0.2137, 0.9769, 0.6903, -0.2321, 0.6853, 0.7483, -0.3428, 0.5679, 0.6903, -0.2321, 0.6853, 0.007332, -0.2137, 0.9769, 0.03786, -0.04539, 0.9983, 0.6903, -0.2321, 0.6853, 0.03786, -0.04539, 0.9983, 0.7873, -0.1143, 0.6059, 0.09504, 0.2672, 0.9589, 0.7873, -0.1143, 0.6059, 0.03786, -0.04539, 0.9983, 0.09504, 0.2672, 0.9589, 0.726, 0.02116, 0.6873, 0.7873, -0.1143, 0.6059, 0.1015, 0.1467, 0.984, 0.726, 0.02116, 0.6873, 0.09504, 0.2672, 0.9589, 0.1015, 0.1467, 0.984, 0.6175, -0.2598, 0.7424, 0.726, 0.02116, 0.6873, 0.6175, -0.2598, 0.7424, 0.1015, 0.1467, 0.984, 0.07447, -0.5471, 0.8338, 0.1021, -0.8625, 0.4956, 0.6175, -0.2598, 0.7424, 0.07447, -0.5471, 0.8338, 0.8581, -0.4443, 0.2574, 0.7506, -0.5818, 0.3133, 0.7444, -0.5281, 0.4087, 0.7506, -0.5818, 0.3133, 0.8103, -0.5658, 0.1523, 0.7119, -0.6703, 0.2095, 0.7506, -0.5818, 0.3133, 0.8302, -0.5223, 0.1949, 0.8103, -0.5658, 0.1523, 0.7506, -0.5818, 0.3133, 0.8581, -0.4443, 0.2574, 0.8302, -0.5223, 0.1949, 0.8581, -0.4443, 0.2574, 0.9941, -0.02279, -0.1064, 0.8302, -0.5223, 0.1949, 0.8302, -0.5223, 0.1949, 0.9941, -0.02279, -0.1064, 0.9986, 0.03547, -0.03989, 0.9941, -0.02279, -0.1064, 0.5175, 0.7821, -0.3472, 0.9986, 0.03547, -0.03989, 0.8302, -0.5223, 0.1949, 0.9986, 0.03547, -0.03989, 0.8103, -0.5658, 0.1523, 0.04753, 0.5035, 0.8627, 0.006755, 0.4814, 0.8765, 0.04753, 0.5035, 0.8627, 0.04753, 0.5035, 0.8627, 0.006746, 0.4814, 0.8764, 0.006755, 0.4814, 0.8765, 0.006746, 0.4814, 0.8764, -0.1858, 0.3963, 0.8991, 0.006755, 0.4814, 0.8765, 0.006746, 0.4814, 0.8764, -0.1859, 0.3963, 0.8991, -0.1858, 0.3963, 0.8991, -0.1859, 0.3963, 0.8991, -0.2106, 0.3859, 0.8982, -0.1858, 0.3963, 0.8991, -0.2062, 0.4012, 0.8925, -0.2062, 0.4012, 0.8925, -0.1077, 0.4008, 0.9098, -0.2062, 0.4012, 0.8925, -0.3537, 0.4605, 0.8141, -0.2062, 0.4012, 0.8925, -0.2062, 0.4012, 0.8925, -0.3537, 0.4605, 0.8141, -0.3537, 0.4605, 0.8141, -0.3537, 0.4605, 0.8141, -0.2447, 0.496, 0.8331, -0.3537, 0.4605, 0.8141, -0.3537, 0.4605, 0.8141, -0.2447, 0.496, 0.8331, -0.2447, 0.496, 0.8331, -0.2447, 0.496, 0.8331, 0.04753, 0.5035, 0.8627, -0.2447, 0.496, 0.8331, -0.2447, 0.496, 0.8331, 0.04753, 0.5035, 0.8627, 0.04753, 0.5035, 0.8627, -0.08322, 0.4, 0.9127, -0.08337, 0.3999, 0.9127, -0.08375, 0.3963, 0.9143, -0.08322, 0.4, 0.9127, -0.08016, 0.4253, 0.9015, -0.08337, 0.3999, 0.9127, -0.08322, 0.4, 0.9127, -0.08015, 0.4253, 0.9015, -0.08016, 0.4253, 0.9015, -0.08016, 0.4253, 0.9015, -0.08015, 0.4253, 0.9015, -0.1083, 0.4379, 0.8925, -0.08016, 0.4253, 0.9015, -0.1083, 0.4379, 0.8925, -0.1083, 0.4379, 0.8925, -0.1083, 0.4379, 0.8925, -0.1234, 0.4149, 0.9015, -0.1083, 0.4379, 0.8925, -0.1083, 0.4379, 0.8925, -0.1234, 0.4149, 0.9014, -0.1234, 0.4149, 0.9015, -0.1234, 0.4149, 0.9014, -0.1077, 0.4008, 0.9098, -0.1234, 0.4149, 0.9015, -0.08715, 0.2703, 0.9588, -0.08714, 0.2703, 0.9588, -0.08717, 0.2703, 0.9588, -0.08715, 0.2703, 0.9588, -0.08714, 0.2703, 0.9588, -0.08714, 0.2703, 0.9588, -0.08715, 0.2703, 0.9588, -0.08713, 0.2704, 0.9588, -0.08714, 0.2703, 0.9588, -0.08715, 0.2703, 0.9588, -0.08713, 0.2703, 0.9588, -0.08713, 0.2704, 0.9588, -0.08715, 0.2703, 0.9588, -0.08714, 0.2703, 0.9588, -0.08713, 0.2703, 0.9588, -0.08715, 0.2703, 0.9588, -0.08714, 0.2703, 0.9588, -0.08714, 0.2703, 0.9588, 0.231, -0.02863, -0.9725, 0.231, -0.02858, -0.9725, 0.1728, -0.2191, -0.9603, 0.231, -0.02863, -0.9725, 0.1728, -0.2191, -0.9603, 0.1727, -0.2191, -0.9603, 0.1728, -0.2191, -0.9603, 0.1077, -0.4008, -0.9098, 0.1727, -0.2191, -0.9603, 0.1728, -0.2191, -0.9603, 0.1077, -0.4008, -0.9098, 0.1077, -0.4008, -0.9098, 0.1077, -0.4008, -0.9098, 0.1077, -0.4008, -0.9098, 0.03846, -0.5978, -0.8008, 0.1077, -0.4008, -0.9098, 0.03846, -0.5978, -0.8008, 0.03847, -0.5977, -0.8008, 0.03847, -0.5977, -0.8008, 0.03846, -0.5978, -0.8008, -0.03294, -0.7615, -0.6474, 0.03847, -0.5977, -0.8008, -0.03294, -0.7615, -0.6474, -0.03245, -0.7612, -0.6477, 0.1077, -0.4008, -0.9098, 0.1077, -0.4008, -0.9098, 0.1077, -0.4008, -0.9098, 0.1077, -0.4008, -0.9098, 0.1077, -0.4008, -0.9098, 0.1077, -0.4008, -0.9098, 0.1077, -0.4008, -0.9098, 0.1077, -0.4008, -0.9098, 0.1077, -0.4008, -0.9098, 0.1077, -0.4008, -0.9098, 0.1077, -0.4008, -0.9098, 0.1077, -0.4008, -0.9098])] * 3)])
me_soldiergib001_physics = bpy.data.meshes.new('soldiergib001_physics')
me_soldiergib001_physics.from_pydata([(-9.489, -6.341, 4.257), (-8.687, -8.071, 6.249), (-9.624, -5.897, 5.194), (-8.737, -7.554, 6.845), (-6.962, -7.965, 7.227), (-6.931, -8.471, 6.634), (-4.811, -7.416, 5.285), (-9.111, 4.958, 14.55), (-7.261, 4.264, 14.66), (-5.632, -6.66, 7.37), (-9.946, 8.194, 13.33), (-9.394, -3.179, 4.084), (-10.07, 6.641, 13.92), (-9.249, -3.614, 3.085), (-9.349, -5.904, 6.532), (-5.43, 5.768, 14.44), (-4.469, 8.11, 14.07), (-5.905, 4.453, -0.07362), (-5.002, -7.066, 6.256), (-2.628, 5.097, 0.0304), (-2.788, 5.531, 1.043), (-2.4, 2.85, 2.266), (-2.281, 2.406, 1.257), (-4.141, -5.159, 5.562), (-4.3, 5.561, -0.3719), (-8.233, 9.923, 13.04), (-5.639, 9.769, 13.41)], [], [(0, 1, 2), (1, 3, 2), (4, 3, 1), (1, 5, 4), (0, 6, 1), (6, 5, 1), (7, 3, 4), (4, 8, 7), (9, 8, 4), (4, 5, 9), (10, 11, 12), (11, 2, 12), (11, 0, 2), (0, 11, 13), (11, 10, 13), (3, 14, 2), (14, 3, 12), (2, 14, 12), (7, 8, 15), (15, 16, 7), (7, 16, 12), (3, 7, 12), (17, 0, 13), (6, 0, 17), (15, 8, 9), (18, 15, 9), (9, 5, 18), (19, 20, 21), (21, 22, 19), (23, 22, 21), (21, 16, 23), (20, 16, 21), (20, 19, 24), (19, 22, 24), (12, 25, 10), (17, 10, 25), (10, 17, 13), (6, 17, 22), (22, 17, 24), (6, 23, 18), (6, 22, 23), (18, 5, 6), (23, 16, 18), (18, 16, 15), (26, 16, 20), (26, 20, 24), (12, 16, 26), (26, 25, 12), (24, 17, 25), (26, 24, 25)])
me_soldiergib001_physics.polygons.foreach_set('use_smooth', [True] * 50)
_uv = me_soldiergib001_physics.uv_layers.new(name='UVMap')
_uv.uv.foreach_set('vector', [0.0, 0.0, 0.0, 0.0, 0.0, 0.0, 0.0, 0.0, 0.0, 0.0, 0.0, 0.0, 0.0, 0.0, 0.0, 0.0, 0.0, 0.0, 0.0, 0.0, 0.0, 0.0, 0.0, 0.0, 0.0, 0.0, 0.0, 0.0, 0.0, 0.0, 0.0, 0.0, 0.0, 0.0, 0.0, 0.0, 0.0, 0.0, 0.0, 0.0, 0.0, 0.0, 0.0, 0.0, 0.0, 0.0, 0.0, 0.0, 0.0, 0.0, 0.0, 0.0, 0.0, 0.0, 0.0, 0.0, 0.0, 0.0, 0.0, 0.0, 0.0, 0.0, 0.0, 0.0, 0.0, 0.0, 0.0, 0.0, 0.0, 0.0, 0.0, 0.0, 0.0, 0.0, 0.0, 0.0, 0.0, 0.0, 0.0, 0.0, 0.0, 0.0, 0.0, 0.0, 0.0, 0.0, 0.0, 0.0, 0.0, 0.0, 0.0, 0.0, 0.0, 0.0, 0.0, 0.0, 0.0, 0.0, 0.0, 0.0, 0.0, 0.0, 0.0, 0.0, 0.0, 0.0, 0.0, 0.0, 0.0, 0.0, 0.0, 0.0, 0.0, 0.0, 0.0, 0.0, 0.0, 0.0, 0.0, 0.0, 0.0, 0.0, 0.0, 0.0, 0.0, 0.0, 0.0, 0.0, 0.0, 0.0, 0.0, 0.0, 0.0, 0.0, 0.0, 0.0, 0.0, 0.0, 0.0, 0.0, 0.0, 0.0, 0.0, 0.0, 0.0, 0.0, 0.0, 0.0, 0.0, 0.0, 0.0, 0.0, 0.0, 0.0, 0.0, 0.0, 0.0, 0.0, 0.0, 0.0, 0.0, 0.0, 0.0, 0.0, 0.0, 0.0, 0.0, 0.0, 0.0, 0.0, 0.0, 0.0, 0.0, 0.0, 0.0, 0.0, 0.0, 0.0, 0.0, 0.0, 0.0, 0.0, 0.0, 0.0, 0.0, 0.0, 0.0, 0.0, 0.0, 0.0, 0.0, 0.0, 0.0, 0.0, 0.0, 0.0, 0.0, 0.0, 0.0, 0.0, 0.0, 0.0, 0.0, 0.0, 0.0, 0.0, 0.0, 0.0, 0.0, 0.0, 0.0, 0.0, 0.0, 0.0, 0.0, 0.0, 0.0, 0.0, 0.0, 0.0, 0.0, 0.0, 0.0, 0.0, 0.0, 0.0, 0.0, 0.0, 0.0, 0.0, 0.0, 0.0, 0.0, 0.0, 0.0, 0.0, 0.0, 0.0, 0.0, 0.0, 0.0, 0.0, 0.0, 0.0, 0.0, 0.0, 0.0, 0.0, 0.0, 0.0, 0.0, 0.0, 0.0, 0.0, 0.0, 0.0, 0.0, 0.0, 0.0, 0.0, 0.0, 0.0, 0.0, 0.0, 0.0, 0.0, 0.0, 0.0, 0.0, 0.0, 0.0, 0.0, 0.0, 0.0, 0.0, 0.0, 0.0, 0.0, 0.0, 0.0, 0.0, 0.0, 0.0, 0.0, 0.0, 0.0, 0.0, 0.0, 0.0, 0.0, 0.0, 0.0, 0.0, 0.0, 0.0, 0.0, 0.0, 0.0, 0.0, 0.0])
me_soldiergib001_physics.materials.append(mat_phy)
me_soldiergib001_physics.use_remesh_fix_poles = True
me_soldiergib001_physics.use_remesh_preserve_attributes = False
me_soldiergib001_physics.use_mirror_vertex_groups = False
me_soldiergib001_physics.update()
me_soldiergib001_physics.normals_split_custom_set([tuple(v) for v in zip(*[iter([0.4641, 0.8855, -0.02358, 0.8502, 0.422, -0.3148, 0.05897, 0.002804, -0.9983, 0.8502, 0.422, -0.3148, 0.4053, -0.5899, -0.6984, 0.05897, 0.002804, -0.9983, 0.5345, -0.8405, -0.08853, 0.4053, -0.5899, -0.6984, 0.8502, 0.422, -0.3148, 0.8502, 0.422, -0.3148, 0.922, -0.1582, 0.3533, 0.5345, -0.8405, -0.08853, 0.4641, 0.8855, -0.02358, 0.484, 0.8487, 0.2129, 0.8502, 0.422, -0.3148, 0.484, 0.8487, 0.2129, 0.922, -0.1582, 0.3533, 0.8502, 0.422, -0.3148, 0.3272, -0.8572, -0.3978, 0.4053, -0.5899, -0.6984, 0.5345, -0.8405, -0.08853, 0.5345, -0.8405, -0.08853, 0.4733, -0.8595, 0.1929, 0.3272, -0.8572, -0.3978, 0.4488, -0.7315, 0.5133, 0.4733, -0.8595, 0.1929, 0.5345, -0.8405, -0.08853, 0.5345, -0.8405, -0.08853, 0.922, -0.1582, 0.3533, 0.4488, -0.7315, 0.5133, -0.2945, 0.3116, -0.9034, -0.04491, 0.1203, -0.9917, 0.01779, -0.3811, -0.9243, -0.04491, 0.1203, -0.9917, 0.05897, 0.002804, -0.9983, 0.01779, -0.3811, -0.9243, -0.04491, 0.1203, -0.9917, 0.4641, 0.8855, -0.02358, 0.05897, 0.002804, -0.9983, 0.4641, 0.8855, -0.02358, -0.04491, 0.1203, -0.9917, -0.2072, 0.3771, -0.9027, -0.04491, 0.1203, -0.9917, -0.2945, 0.3116, -0.9034, -0.2072, 0.3771, -0.9027, 0.4053, -0.5899, -0.6984, 0.2254, -0.2757, -0.9344, 0.05897, 0.002804, -0.9983, 0.2254, -0.2757, -0.9344, 0.4053, -0.5899, -0.6984, 0.01779, -0.3811, -0.9243, 0.05897, 0.002804, -0.9983, 0.2254, -0.2757, -0.9344, 0.01779, -0.3811, -0.9243, 0.3272, -0.8572, -0.3978, 0.4733, -0.8595, 0.1929, 0.3042, -0.7197, 0.624, 0.3042, -0.7197, 0.624, -0.01304, -0.3566, 0.9342, 0.3272, -0.8572, -0.3978, 0.3272, -0.8572, -0.3978, -0.01304, -0.3566, 0.9342, 0.01779, -0.3811, -0.9243, 0.4053, -0.5899, -0.6984, 0.3272, -0.8572, -0.3978, 0.01779, -0.3811, -0.9243, -0.111, 0.7679, -0.6309, 0.4641, 0.8855, -0.02358, -0.2072, 0.3771, -0.9027, 0.484, 0.8487, 0.2129, 0.4641, 0.8855, -0.02358, -0.111, 0.7679, -0.6309, 0.3042, -0.7197, 0.624, 0.4733, -0.8595, 0.1929, 0.4488, -0.7315, 0.5133, 0.3029, -0.4636, 0.8327, 0.3042, -0.7197, 0.624, 0.4488, -0.7315, 0.5133, 0.4488, -0.7315, 0.5133, 0.922, -0.1582, 0.3533, 0.3029, -0.4636, 0.8327, -0.1036, 0.5089, 0.8546, -0.5604, 0.03972, 0.8272, 0.04082, -0.1856, 0.9818, 0.04082, -0.1856, 0.9818, 0.4153, 0.7802, 0.4678, -0.1036, 0.5089, 0.8546, 0.1569, -0.2345, 0.9594, 0.4153, 0.7802, 0.4678, 0.04082, -0.1856, 0.9818, 0.04082, -0.1856, 0.9818, -0.01304, -0.3566, 0.9342, 0.1569, -0.2345, 0.9594, -0.5604, 0.03972, 0.8272, -0.01304, -0.3566, 0.9342, 0.04082, -0.1856, 0.9818, -0.5604, 0.03972, 0.8272, -0.1036, 0.5089, 0.8546, -0.8805, 0.4716, -0.04766, -0.1036, 0.5089, 0.8546, 0.4153, 0.7802, 0.4678, -0.8805, 0.4716, -0.04766, 0.01779, -0.3811, -0.9243, -0.8756, 0.2577, -0.4085, -0.2945, 0.3116, -0.9034, -0.111, 0.7679, -0.6309, -0.2945, 0.3116, -0.9034, -0.8756, 0.2577, -0.4085, -0.2945, 0.3116, -0.9034, -0.111, 0.7679, -0.6309, -0.2072, 0.3771, -0.9027, 0.484, 0.8487, 0.2129, -0.111, 0.7679, -0.6309, 0.4153, 0.7802, 0.4678, 0.4153, 0.7802, 0.4678, -0.111, 0.7679, -0.6309, -0.8805, 0.4716, -0.04766, 0.484, 0.8487, 0.2129, 0.1569, -0.2345, 0.9594, 0.3029, -0.4636, 0.8327, 0.484, 0.8487, 0.2129, 0.4153, 0.7802, 0.4678, 0.1569, -0.2345, 0.9594, 0.3029, -0.4636, 0.8327, 0.922, -0.1582, 0.3533, 0.484, 0.8487, 0.2129, 0.1569, -0.2345, 0.9594, -0.01304, -0.3566, 0.9342, 0.3029, -0.4636, 0.8327, 0.3029, -0.4636, 0.8327, -0.01304, -0.3566, 0.9342, 0.3042, -0.7197, 0.624, -0.9345, -0.0291, 0.3547, -0.01304, -0.3566, 0.9342, -0.5604, 0.03972, 0.8272, -0.9345, -0.0291, 0.3547, -0.5604, 0.03972, 0.8272, -0.8805, 0.4716, -0.04766, 0.01779, -0.3811, -0.9243, -0.01304, -0.3566, 0.9342, -0.9345, -0.0291, 0.3547, -0.9345, -0.0291, 0.3547, -0.8756, 0.2577, -0.4085, 0.01779, -0.3811, -0.9243, -0.8805, 0.4716, -0.04766, -0.111, 0.7679, -0.6309, -0.8756, 0.2577, -0.4085, -0.9345, -0.0291, 0.3547, -0.8805, 0.4716, -0.04766, -0.8756, 0.2577, -0.4085])] * 3)])

# ---- objects
ob_soldiergib001_reference = bpy.data.objects.new('soldiergib001_reference', me_soldiergib001_reference)
ob_soldiergib001_physics = bpy.data.objects.new('soldiergib001_physics', me_soldiergib001_physics)

# ---- transforms, parenting, visibility, modifiers, constraints
ob_soldiergib001_reference.location = (0.0, 0.0, 0.0)
ob_soldiergib001_reference.lineart.crease_threshold = 0.0
_vg = ob_soldiergib001_reference.vertex_groups.new(name='polymsh')
ob_soldiergib001_physics.location = (0.0, 0.0, 0.0)
ob_soldiergib001_physics.display_type = 'SOLID'
ob_soldiergib001_physics.show_wire = True
ob_soldiergib001_physics.lineart.crease_threshold = 0.0
_vg = ob_soldiergib001_physics.vertex_groups.new(name='polymsh')

# ---- collection membership
scene.collection.objects.link(ob_soldiergib001_reference)
scene.collection.objects.link(ob_soldiergib001_physics)

# ---- scene / render settings (as saved in the file)
scene.frame_start = 1; scene.frame_end = 250; scene.frame_set(0)
scene.render.engine = 'BLENDER_EEVEE_NEXT'
scene.cycles.use_denoising = False
scene.cycles.samples = 128
scene.cycles.sampling_pattern = 'TABULATED_SOBOL'
scene.cycles.use_adaptive_sampling = False
scene.cycles.use_light_tree = False
scene.view_settings.view_transform = 'Filmic'
bpy.context.view_layer.update()

# ---- added for rendering (the .blend has no active camera and no usable light): camera, sun + grey world if the file has none
cam_auto = bpy.data.cameras.new('AutoCamera')
cam_auto.lens = 50.0
cam_auto.sensor_width = 36.0
cam_auto.clip_end = 1000.0
ob_auto_camera = bpy.data.objects.new('AutoCamera', cam_auto)
scene.collection.objects.link(ob_auto_camera)
ob_auto_camera.location = (16.9538, -27.0309, 25.6484)
ob_auto_camera.rotation_euler = (1.09748, -7.21219e-08, 0.694738)
scene.camera = ob_auto_camera
light_auto_sun = bpy.data.lights.new('AutoSun', 'SUN')
light_auto_sun.energy = 3.0
light_auto_sun.angle = 0.0523599
ob_auto_sun = bpy.data.objects.new('AutoSun', light_auto_sun)
scene.collection.objects.link(ob_auto_sun)
ob_auto_sun.rotation_euler = (0.872665, 0.174533, 0.523599)
if scene.world is None:
    world_auto = bpy.data.worlds.new('AutoWorld')
    world_auto.color = (0.3, 0.3, 0.3)
    scene.world = world_auto
bpy.context.view_layer.update()
